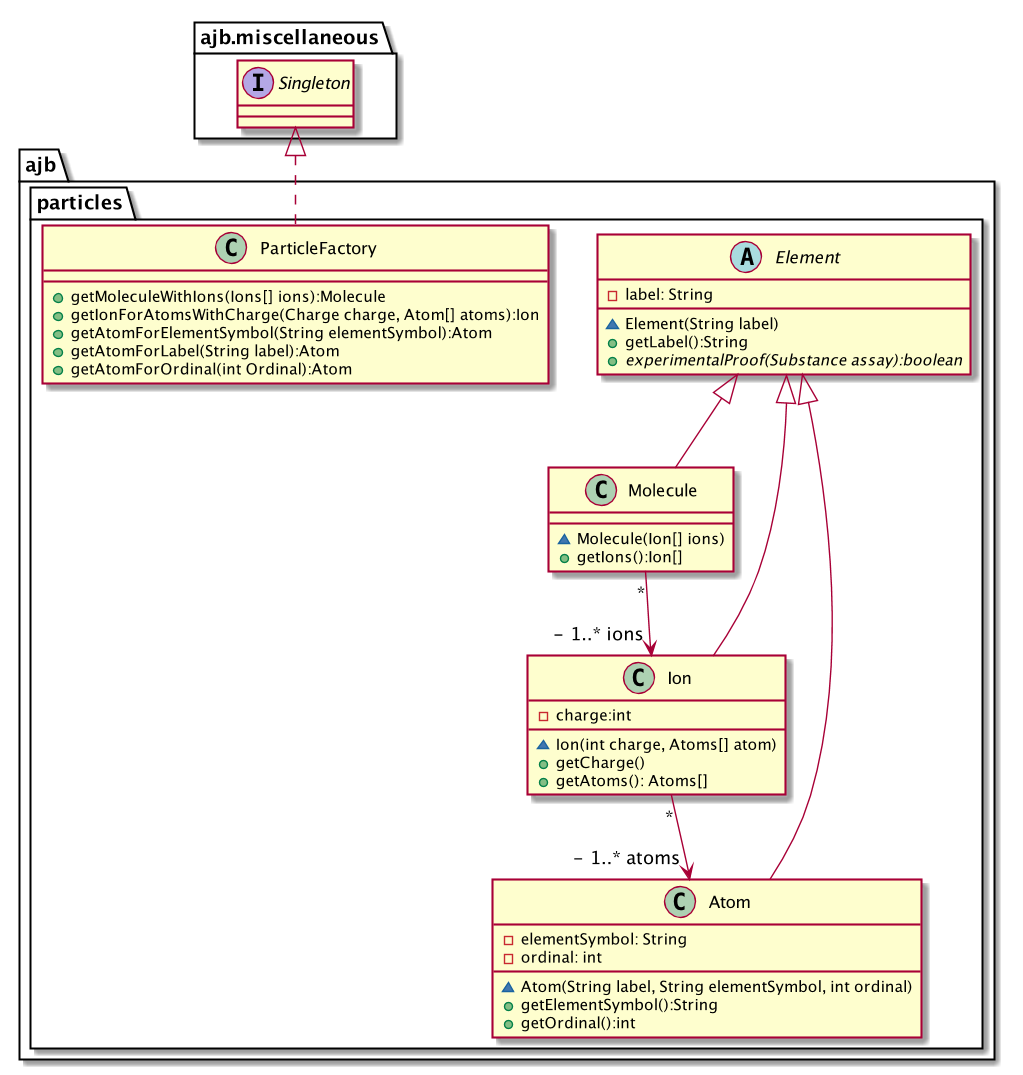

The diagram above was rendered by PlantUML. Its source (embedded in the PNG):
@startuml

namespace ajb{
    namespace particles{
        abstract class Element{
            -label: String
            ~Element(String label)
            +getLabel():String
            +{abstract} experimentalProof(Substance assay):boolean
        }

        class Molecule extends Element{
            ~Molecule(Ion[] ions)
            +getIons():Ion[]
        }
        Molecule "*" --> "- 1..* ions" Ion

        class Ion extends Element{
            ~Ion(int charge, Atoms[] atom)
            -charge:int
            +getCharge()
            +getAtoms(): Atoms[]
        }
        Ion "*" --> "- 1..* atoms" Atom

        class Atom extends Element{
            -elementSymbol: String
            -ordinal: int
            ~Atom(String label, String elementSymbol, int ordinal)
            +getElementSymbol():String
            +getOrdinal():int
        }

        class ParticleFactory implements .ajb.miscellaneous.Singleton{
            +getMoleculeWithIons(Ions[] ions):Molecule
            +getIonForAtomsWithCharge(Charge charge, Atom[] atoms):Ion
            +getAtomForElementSymbol(String elementSymbol):Atom
            +getAtomForLabel(String label):Atom
            +getAtomForOrdinal(int Ordinal):Atom
        }
    }
}

@enduml